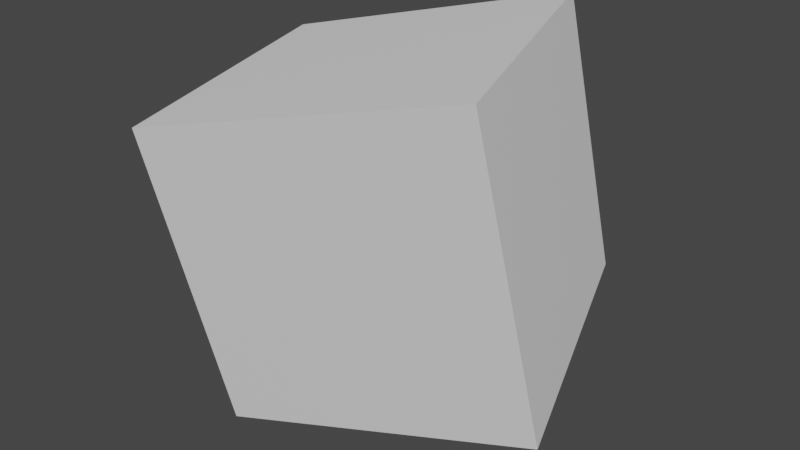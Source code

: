 # Source: cube_explode-final.blend  (saved by Blender 2.93.21; exported with 4.5.12 LTS)
import bpy
from mathutils import Matrix  # noqa: F401  (used for matrix-valued properties, if any)

bpy.ops.wm.read_factory_settings(use_empty=True)
scene = bpy.context.scene
scene.name = 'Scene'

# ---- collections
col_collection = bpy.data.collections.new('Collection'); scene.collection.children.link(col_collection)

# ---- materials (node trees are filled in below, after node groups)
mat_white = bpy.data.materials.new('white')
mat_white.use_transparent_shadow = False

# ---- material node trees
mat_white.use_nodes = True; mat_white.node_tree.nodes.clear()
_N = mat_white.node_tree.nodes; _L = mat_white.node_tree.links
n0 = _N.new('ShaderNodeBsdfPrincipled'); n0.name = 'Principled BSDF'; n0.location = (10, 300)
n0.distribution = 'GGX'
n0.subsurface_method = 'BURLEY'
n0.inputs[3].default_value = 1.45
n0.inputs[27].default_value = (0.0, 0.0, 0.0, 1.0)
n0.inputs[28].default_value = 1.0
n1 = _N.new('ShaderNodeOutputMaterial'); n1.name = 'Material Output'; n1.location = (300, 300)
_L.new(n0.outputs[0], n1.inputs[0])
n1.is_active_output = True

# ---- world
world_world = bpy.data.worlds.new('World'); scene.world = world_world
world_world.use_nodes = True; world_world.node_tree.nodes.clear()
_N = world_world.node_tree.nodes; _L = world_world.node_tree.links
n0 = _N.new('ShaderNodeOutputWorld'); n0.name = 'World Output'; n0.location = (300, 300)
n1 = _N.new('ShaderNodeBackground'); n1.name = 'Background'; n1.location = (10, 300)
n1.inputs[0].default_value = (0.05088, 0.05088, 0.05088, 1.0)
_L.new(n1.outputs[0], n0.inputs[0])
n0.is_active_output = True
world_world.color = (0.05088, 0.05088, 0.05088)
world_world.use_sun_shadow = False
world_world.sun_shadow_jitter_overblur = 0.0

# ---- cameras
cam_camera = bpy.data.cameras.new('Camera')
cam_camera.clip_end = 100.0
cam_camera.lens = 38.51
cam_camera.ortho_scale = 7.314

# ---- meshes
me_cube_258 = bpy.data.meshes.new('Cube.258')
me_cube_258.from_pydata([(-2.0, -2.0, -2.0), (-2.0, -2.0, 2.0), (-2.0, 2.0, -2.0), (-2.0, 2.0, 2.0), (2.0, -2.0, -2.0), (2.0, -2.0, 2.0), (2.0, 2.0, -2.0), (2.0, 2.0, 2.0)], [], [(0, 1, 3, 2), (2, 3, 7, 6), (6, 7, 5, 4), (4, 5, 1, 0), (2, 6, 4, 0), (7, 3, 1, 5)])
_uv = me_cube_258.uv_layers.new(name='UVMap')
_uv.uv.foreach_set('vector', [0.375, 0.0, 0.625, 0.0, 0.625, 0.25, 0.375, 0.25, 0.375, 0.25, 0.625, 0.25, 0.625, 0.5, 0.375, 0.5, 0.375, 0.5, 0.625, 0.5, 0.625, 0.75, 0.375, 0.75, 0.375, 0.75, 0.625, 0.75, 0.625, 1.0, 0.375, 1.0, 0.125, 0.5, 0.375, 0.5, 0.375, 0.75, 0.125, 0.75, 0.625, 0.5, 0.875, 0.5, 0.875, 0.75, 0.625, 0.75])
me_cube_258.materials.append(mat_white)
me_cube_258.use_remesh_fix_poles = True
me_cube_258.use_remesh_preserve_attributes = False
me_cube_258.update()

# ---- objects
ob_camera = bpy.data.objects.new('Camera', cam_camera)
ob_cube = bpy.data.objects.new('Cube', me_cube_258)

# ---- transforms, parenting, visibility, modifiers, constraints
ob_camera.location = (4.667, -8.863, 4.419)
ob_camera.rotation_euler = (1.124, 0.2068, 0.3959)
ob_camera.lock_rotations_4d = False
ob_camera.empty_display_type = 'ARROWS'
ob_camera.color = (0.0, 0.0, 0.0, 0.0)
ob_camera.display_type = 'WIRE'
ob_camera.lineart.crease_threshold = 0.0
ob_cube.location = (0.0, 0.0, 0.0)

# ---- collection membership
col_collection.objects.link(ob_camera)
col_collection.objects.link(ob_cube)

# ---- scene / render settings (as saved in the file)
scene.camera = ob_camera
scene.frame_start = 1; scene.frame_end = 250; scene.frame_set(230)
scene.render.engine = 'BLENDER_EEVEE_NEXT'
scene.render.use_freestyle = True
scene.cycles.use_denoising = False
scene.cycles.samples = 128
scene.cycles.sampling_pattern = 'TABULATED_SOBOL'
scene.cycles.use_adaptive_sampling = False
scene.cycles.use_light_tree = False
scene.view_settings.view_transform = 'Filmic'
bpy.context.view_layer.update()

# ---- added for rendering (the .blend has no usable light): sun
light_auto_sun = bpy.data.lights.new('AutoSun', 'SUN')
light_auto_sun.energy = 3.0
light_auto_sun.angle = 0.0523599
ob_auto_sun = bpy.data.objects.new('AutoSun', light_auto_sun)
scene.collection.objects.link(ob_auto_sun)
ob_auto_sun.rotation_euler = (0.872665, 0.174533, 0.523599)
bpy.context.view_layer.update()
